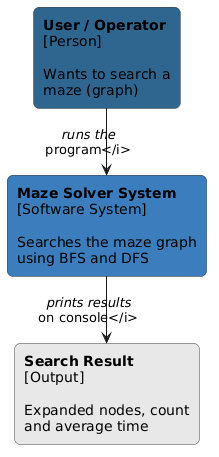

The diagram above was rendered by PlantUML. Its source (embedded in the PNG):
@startuml
left to right direction
skinparam backgroundColor white
skinparam shadowing false
skinparam defaultFontName Arial
skinparam rectangle {
  BorderColor #444444
  RoundCorner 12
}

rectangle "<b>User / Operator</b>\n[Person]\n\nWants to search a\nmaze (graph)" as USER #2F6690
rectangle "<b>Maze Solver System</b>\n[Software System]\n\nSearches the maze graph\nusing BFS and DFS" as SYSTEM #3B7DBD
rectangle "<b>Search Result</b>\n[Output]\n\nExpanded nodes, count\nand average time" as RESULT #E8E8E8

USER -right-> SYSTEM : <i>runs the\nprogram</i>
SYSTEM -right-> RESULT : <i>prints results\non console</i>
@enduml